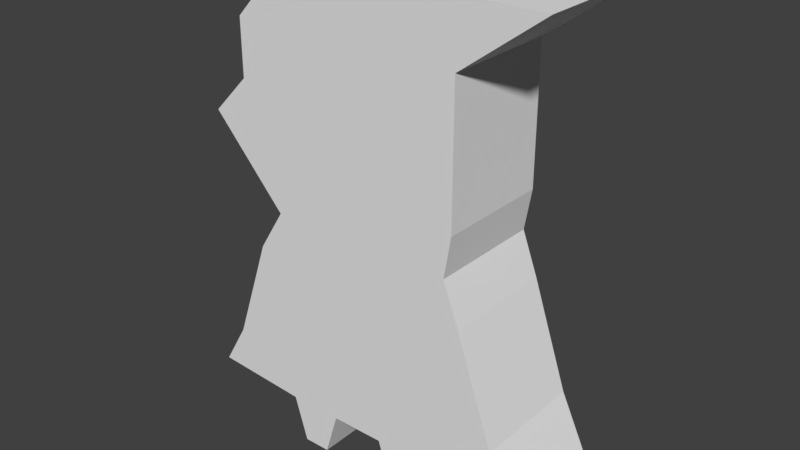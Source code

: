 # Source: BigWorker.blend  (saved by Blender 2.79.0; exported with 4.5.12 LTS)
import bpy
from mathutils import Matrix  # noqa: F401  (used for matrix-valued properties, if any)

bpy.ops.wm.read_factory_settings(use_empty=True)
scene = bpy.context.scene
scene.name = 'Scene'

# ---- collections
col_collection_1 = bpy.data.collections.new('Collection 1'); scene.collection.children.link(col_collection_1)

# ---- world
world_world = bpy.data.worlds.new('World'); scene.world = world_world
world_world.color = (0.05088, 0.05088, 0.05088)
world_world.use_sun_shadow = False
world_world.sun_shadow_jitter_overblur = 0.0
world_world.cycles.sampling_method = 'MANUAL'

# ---- meshes
me_grid = bpy.data.meshes.new('Grid')
me_grid.from_pydata([(-0.7275, -0.2411, 0.2509), (-0.3333, -0.2411, 0.2275), (-0.1111, -0.2411, 0.2278), (0.1111, -0.2411, 0.2284), (0.3333, -0.2411, 0.2412), (0.7272, -0.2411, 0.2099), (-0.6231, -0.2411, 0.4308), (-0.3738, -0.2411, 0.4308), (-0.1246, -0.2411, 0.4308), (0.1246, -0.2411, 0.4308), (0.3738, -0.2411, 0.4308), (0.6231, -0.2411, 0.4308), (-0.519, -0.2411, 0.7338), (-0.3333, -0.2411, 0.7338), (-0.1111, -0.2411, 0.7338), (0.1111, -0.2411, 0.7338), (0.3333, -0.2411, 0.7338), (0.519, -0.2411, 0.7338), (-0.4718, -0.2411, 0.8724), (-0.3333, -0.2411, 0.8724), (-0.1111, -0.2411, 0.8724), (0.1111, -0.2411, 0.8724), (0.3333, -0.2411, 0.8724), (0.4718, -0.2411, 0.8724), (-0.3625, -0.2411, 1.048), (-0.3333, -0.2411, 1.048), (-0.1111, -0.2411, 1.048), (0.1111, -0.2411, 1.048), (0.3333, -0.2411, 1.048), (0.4053, -0.2411, 1.048), (-0.5162, -0.2411, 1.218), (-0.3585, -0.2411, 1.218), (-0.1363, -0.2411, 1.218), (0.08591, -0.2411, 1.218), (0.3081, -0.2411, 1.218), (0.4339, -0.2411, 1.218), (0.7654, 0.2336, 2.022), (0.3333, 0.2336, 2.022), (0.1111, 0.2336, 2.022), (-0.1111, 0.2336, 2.022), (-0.6701, -0.2411, 1.388), (-0.3585, -0.2411, 1.388), (-0.1363, -0.2411, 1.388), (0.08591, -0.2411, 1.388), (0.3081, -0.2411, 1.388), (0.4339, -0.2411, 1.388), (-0.301, 0.2336, 2.022), (-0.421, 0.2336, 1.878), (0.4339, 0.2336, 1.777), (0.3081, 0.2336, 1.777), (-0.5162, -0.2411, 1.545), (-0.3585, -0.2411, 1.545), (-0.1363, -0.2411, 1.545), (0.08591, -0.2411, 1.545), (0.3081, -0.2411, 1.545), (0.4339, -0.2411, 1.545), (0.08591, 0.2336, 1.777), (-0.1363, 0.2336, 1.777), (-0.3585, 0.2336, 1.777), (-0.5162, 0.2336, 1.777), (-0.5162, -0.2411, 1.777), (-0.3585, -0.2411, 1.777), (-0.1363, -0.2411, 1.777), (0.08591, -0.2411, 1.777), (0.3081, -0.2411, 1.777), (0.4339, -0.2411, 1.777), (0.4339, 0.2336, 1.545), (0.3081, 0.2336, 1.545), (0.08591, 0.2336, 1.545), (-0.1363, 0.2336, 1.545), (-0.421, -0.2411, 1.878), (-0.301, -0.2411, 2.022), (-0.1111, -0.2411, 2.022), (0.1111, -0.2411, 2.022), (0.3333, -0.2411, 2.022), (0.7654, -0.2411, 2.022), (-0.3585, 0.2336, 1.545), (-0.5162, 0.2336, 1.545), (0.4339, 0.2336, 1.388), (0.3081, 0.2336, 1.388), (0.08591, 0.2336, 1.388), (-0.1363, 0.2336, 1.388), (-0.3585, 0.2336, 1.388), (-0.6701, 0.2336, 1.388), (0.4339, 0.2336, 1.218), (0.3081, 0.2336, 1.218), (0.08591, 0.2336, 1.218), (-0.1363, 0.2336, 1.218), (-0.3585, 0.2336, 1.218), (-0.5162, 0.2336, 1.218), (0.4053, 0.2336, 1.048), (0.3333, 0.2336, 1.048), (0.1111, 0.2336, 1.048), (-0.1111, 0.2336, 1.048), (-0.3333, 0.2336, 1.048), (-0.3625, 0.2336, 1.048), (0.4718, 0.2336, 0.8724), (0.3333, 0.2336, 0.8724), (0.1111, 0.2336, 0.8724), (-0.1111, 0.2336, 0.8724), (-0.3333, 0.2336, 0.8724), (-0.4718, 0.2336, 0.8724), (0.519, 0.2336, 0.7338), (0.3333, 0.2336, 0.7338), (0.1111, 0.2336, 0.7338), (-0.1111, 0.2336, 0.7338), (-0.3333, 0.2336, 0.7338), (-0.519, 0.2336, 0.7338), (0.6231, 0.2336, 0.4308), (0.3293, 0.2336, 0.4308), (0.1084, 0.2336, 0.4308), (-0.1125, 0.2336, 0.4308), (-0.3293, 0.2336, 0.4308), (-0.6231, 0.2336, 0.4308), (0.7272, 0.2336, 0.2099), (0.3333, 0.2336, 0.2412), (0.1111, 0.2336, 0.2284), (-0.1111, 0.2336, 0.2278), (-0.3333, 0.2336, 0.2275), (-0.7275, 0.2336, 0.2509), (-0.2778, -0.2411, 0.04285), (-0.1667, -0.2411, 0.04313), (0.1667, -0.2411, 0.04374), (0.2778, -0.2411, 0.05663), (-0.2778, 0.2336, 0.04285), (0.2778, 0.2336, 0.05663), (0.1667, 0.2336, 0.04374), (-0.1667, 0.2336, 0.04313)], [], [(0, 1, 7, 6), (1, 2, 8, 7), (2, 3, 9, 8), (3, 4, 10, 9), (4, 5, 11, 10), (79, 67, 66, 78), (6, 113, 119, 0), (6, 7, 13, 12), (7, 8, 14, 13), (8, 9, 15, 14), (9, 10, 16, 15), (10, 11, 17, 16), (80, 68, 67, 79), (101, 95, 94, 100), (12, 13, 19, 18), (13, 14, 20, 19), (14, 15, 21, 20), (15, 16, 22, 21), (16, 17, 23, 22), (81, 69, 68, 80), (115, 4, 123, 125), (18, 19, 25, 24), (19, 20, 26, 25), (20, 21, 27, 26), (21, 22, 28, 27), (22, 23, 29, 28), (65, 48, 36, 75), (88, 82, 81, 87), (93, 87, 86, 92), (5, 114, 108, 11), (24, 25, 31, 30), (25, 26, 32, 31), (26, 27, 33, 32), (27, 28, 34, 33), (28, 29, 35, 34), (104, 98, 97, 103), (59, 47, 46, 58), (86, 80, 79, 85), (69, 57, 56, 68), (30, 31, 41, 40), (31, 32, 42, 41), (32, 33, 43, 42), (33, 34, 44, 43), (34, 35, 45, 44), (23, 96, 90, 29), (91, 85, 84, 90), (73, 38, 39, 72), (99, 93, 92, 98), (40, 41, 51, 50), (41, 42, 52, 51), (42, 43, 53, 52), (43, 44, 54, 53), (44, 45, 55, 54), (35, 84, 78, 45), (24, 95, 101, 18), (95, 89, 88, 94), (1, 118, 124, 120), (50, 51, 61, 60), (51, 52, 62, 61), (52, 53, 63, 62), (53, 54, 64, 63), (54, 55, 65, 64), (105, 99, 98, 104), (83, 77, 76, 82), (55, 66, 48, 65), (67, 49, 48, 66), (60, 61, 71, 70), (61, 62, 72, 71), (62, 63, 73, 72), (63, 64, 74, 73), (64, 65, 75, 74), (56, 38, 37, 49), (97, 91, 90, 96), (85, 79, 78, 84), (68, 56, 49, 67), (57, 39, 38, 56), (72, 39, 46, 71), (60, 59, 77, 50), (74, 37, 38, 73), (75, 36, 37, 74), (45, 78, 66, 55), (77, 59, 58, 76), (94, 88, 87, 93), (115, 109, 108, 114), (113, 107, 106, 112), (49, 37, 36, 48), (2, 117, 116, 3), (112, 106, 105, 111), (111, 105, 104, 110), (82, 76, 69, 81), (89, 83, 82, 88), (109, 103, 102, 108), (110, 104, 103, 109), (71, 46, 47, 70), (50, 77, 83, 40), (117, 111, 110, 116), (119, 113, 112, 118), (100, 94, 93, 99), (103, 97, 96, 102), (118, 112, 111, 117), (116, 110, 109, 115), (17, 102, 96, 23), (12, 107, 113, 6), (107, 101, 100, 106), (106, 100, 99, 105), (92, 86, 85, 91), (87, 81, 80, 86), (76, 58, 57, 69), (58, 46, 39, 57), (30, 89, 95, 24), (18, 101, 107, 12), (4, 115, 114, 5), (0, 119, 118, 1), (40, 83, 89, 30), (98, 92, 91, 97), (11, 108, 102, 17), (70, 47, 59, 60), (29, 90, 84, 35), (122, 126, 125, 123), (120, 124, 127, 121), (3, 116, 126, 122), (4, 3, 122, 123), (116, 115, 125, 126), (118, 117, 127, 124), (117, 2, 121, 127), (2, 1, 120, 121)])
me_grid.use_remesh_preserve_volume = False
me_grid.use_remesh_preserve_attributes = False
me_grid.use_mirror_vertex_groups = False
me_grid.update()

# ---- objects
ob_grid = bpy.data.objects.new('Grid', me_grid)

# ---- transforms, parenting, visibility, modifiers, constraints
ob_grid.location = (0.0, 0.0, 0.0)
ob_grid.lineart.crease_threshold = 0.0

# ---- collection membership
col_collection_1.objects.link(ob_grid)

# ---- scene / render settings (as saved in the file)
scene.frame_start = 1; scene.frame_end = 250; scene.frame_set(1)
scene.render.engine = 'BLENDER_EEVEE_NEXT'
scene.render.resolution_percentage = 50
scene.render.dither_intensity = 0.0
scene.cycles.use_denoising = False
scene.cycles.samples = 128
scene.cycles.sampling_pattern = 'TABULATED_SOBOL'
scene.cycles.use_adaptive_sampling = False
scene.cycles.use_light_tree = False
scene.cycles.blur_glossy = 0.0
scene.cycles.sample_clamp_indirect = 0.0
scene.view_settings.view_transform = 'Standard'
bpy.context.view_layer.update()

# ---- added for rendering (the .blend has no active camera and no usable light): camera, sun
cam_auto = bpy.data.cameras.new('AutoCamera')
cam_auto.lens = 50.0
cam_auto.sensor_width = 36.0
cam_auto.clip_end = 1000.0
ob_auto_camera = bpy.data.objects.new('AutoCamera', cam_auto)
scene.collection.objects.link(ob_auto_camera)
ob_auto_camera.location = (2.3543, -2.80613, 2.90066)
ob_auto_camera.rotation_euler = (1.09748, -7.21219e-08, 0.694738)
scene.camera = ob_auto_camera
light_auto_sun = bpy.data.lights.new('AutoSun', 'SUN')
light_auto_sun.energy = 3.0
light_auto_sun.angle = 0.0523599
ob_auto_sun = bpy.data.objects.new('AutoSun', light_auto_sun)
scene.collection.objects.link(ob_auto_sun)
ob_auto_sun.rotation_euler = (0.872665, 0.174533, 0.523599)
bpy.context.view_layer.update()

